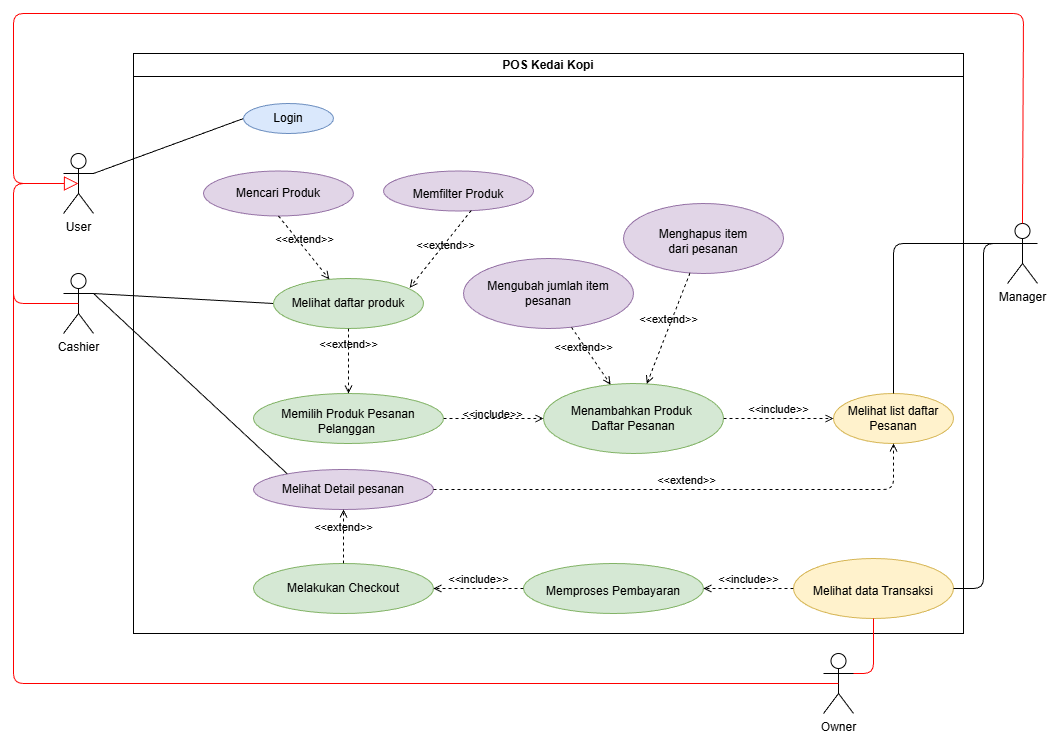

The diagram above was exported from draw.io. Its source (the exported page's mxGraphModel, read from the mxfile embedded in the PNG):
<mxGraphModel dx="505" dy="933" grid="1" gridSize="10" guides="1" tooltips="1" connect="1" arrows="1" fold="1" page="1" pageScale="1" pageWidth="850" pageHeight="1100" math="0" shadow="0">
  <root>
    <mxCell id="0" />
    <mxCell id="1" parent="0" />
    <mxCell id="9" value="Mengubah jumlah item pesanan" style="ellipse;whiteSpace=wrap;html=1;fillColor=#e1d5e7;strokeColor=#9673a6;" parent="1" vertex="1">
      <mxGeometry x="570" y="305" width="170" height="70" as="geometry" />
    </mxCell>
    <mxCell id="10" value="&lt;table&gt;&lt;tbody&gt;&lt;tr&gt;&lt;td data-col-size=&quot;sm&quot; data-end=&quot;2142&quot; data-start=&quot;2129&quot;&gt;&lt;font style=&quot;color: rgb(0, 0, 0);&quot;&gt;&lt;strong data-end=&quot;2141&quot; data-start=&quot;2131&quot;&gt;&lt;/strong&gt;&lt;/font&gt;&lt;/td&gt;&lt;/tr&gt;&lt;/tbody&gt;&lt;/table&gt;&lt;table&gt;&lt;tbody&gt;&lt;tr&gt;&lt;td data-end=&quot;2174&quot; data-start=&quot;2142&quot; data-col-size=&quot;sm&quot;&gt;&lt;font style=&quot;color: rgb(0, 0, 0);&quot;&gt;Menghapus item dari&amp;nbsp;&lt;span style=&quot;color: rgb(0, 0, 0);&quot;&gt;pesanan&lt;/span&gt;&lt;/font&gt;&lt;/td&gt;&lt;/tr&gt;&lt;/tbody&gt;&lt;/table&gt;" style="ellipse;whiteSpace=wrap;html=1;fillColor=#e1d5e7;strokeColor=#9673a6;" parent="1" vertex="1">
      <mxGeometry x="730" y="250" width="160" height="70" as="geometry" />
    </mxCell>
    <mxCell id="12" value="Melakukan Checkout" style="ellipse;whiteSpace=wrap;html=1;fillColor=#d5e8d4;strokeColor=#82b366;" parent="1" vertex="1">
      <mxGeometry x="360" y="610" width="180" height="50" as="geometry" />
    </mxCell>
    <mxCell id="17" value="User" style="shape=umlActor;verticalLabelPosition=bottom;verticalAlign=top;html=1;" parent="1" vertex="1">
      <mxGeometry x="170" y="200" width="30" height="60" as="geometry" />
    </mxCell>
    <mxCell id="18" value="Owner" style="shape=umlActor;verticalLabelPosition=bottom;verticalAlign=top;html=1;" parent="1" vertex="1">
      <mxGeometry x="930" y="700" width="30" height="60" as="geometry" />
    </mxCell>
    <mxCell id="20" value="Cashier" style="shape=umlActor;verticalLabelPosition=bottom;verticalAlign=top;html=1;" parent="1" vertex="1">
      <mxGeometry x="170" y="320" width="30" height="60" as="geometry" />
    </mxCell>
    <mxCell id="21" value="Manager" style="shape=umlActor;verticalLabelPosition=bottom;verticalAlign=top;html=1;" parent="1" vertex="1">
      <mxGeometry x="1114" y="270" width="30" height="60" as="geometry" />
    </mxCell>
    <mxCell id="22" value="" style="endArrow=block;endFill=0;endSize=12;html=1;entryX=0.5;entryY=0.5;entryDx=0;entryDy=0;entryPerimeter=0;exitX=0.5;exitY=0.5;exitDx=0;exitDy=0;exitPerimeter=0;strokeColor=#FF0000;strokeWidth=1;" parent="1" source="20" target="17" edge="1">
      <mxGeometry width="160" relative="1" as="geometry">
        <mxPoint x="180" y="450" as="sourcePoint" />
        <mxPoint x="340" y="450" as="targetPoint" />
        <Array as="points">
          <mxPoint x="120" y="350" />
          <mxPoint x="120" y="230" />
        </Array>
      </mxGeometry>
    </mxCell>
    <mxCell id="23" value="" style="endArrow=block;endFill=0;endSize=12;html=1;exitX=0.5;exitY=0.5;exitDx=0;exitDy=0;exitPerimeter=0;strokeColor=#FF0000;strokeWidth=1;entryX=0.5;entryY=0.5;entryDx=0;entryDy=0;entryPerimeter=0;" parent="1" source="18" target="17" edge="1">
      <mxGeometry width="160" relative="1" as="geometry">
        <mxPoint x="195" y="350" as="sourcePoint" />
        <mxPoint x="180" y="230" as="targetPoint" />
        <Array as="points">
          <mxPoint x="120" y="730" />
          <mxPoint x="120" y="470" />
          <mxPoint x="120" y="230" />
        </Array>
      </mxGeometry>
    </mxCell>
    <mxCell id="24" value="" style="endArrow=block;endFill=0;endSize=12;html=1;entryX=0.5;entryY=0.5;entryDx=0;entryDy=0;entryPerimeter=0;exitX=0.5;exitY=0;exitDx=0;exitDy=0;exitPerimeter=0;strokeColor=#FF0000;strokeWidth=1;" parent="1" source="21" target="17" edge="1">
      <mxGeometry width="160" relative="1" as="geometry">
        <mxPoint x="1100" y="320" as="sourcePoint" />
        <mxPoint x="195" y="240" as="targetPoint" />
        <Array as="points">
          <mxPoint x="1130" y="60" />
          <mxPoint x="120" y="60" />
          <mxPoint x="120" y="230" />
        </Array>
      </mxGeometry>
    </mxCell>
    <mxCell id="26" value="" style="endArrow=none;html=1;exitX=1;exitY=0.3333333333333333;exitDx=0;exitDy=0;exitPerimeter=0;entryX=0;entryY=0.5;entryDx=0;entryDy=0;" parent="1" source="17" target="15" edge="1">
      <mxGeometry width="50" height="50" relative="1" as="geometry">
        <mxPoint x="250" y="320" as="sourcePoint" />
        <mxPoint x="300" y="270" as="targetPoint" />
      </mxGeometry>
    </mxCell>
    <mxCell id="29" value="POS Kedai Kopi" style="swimlane;whiteSpace=wrap;html=1;container=0;movable=1;resizable=1;rotatable=1;deletable=1;editable=1;locked=0;connectable=1;" parent="1" vertex="1">
      <mxGeometry x="240" y="100" width="830" height="580" as="geometry" />
    </mxCell>
    <mxCell id="14" value="&lt;table&gt;&lt;tbody&gt;&lt;tr&gt;&lt;td data-col-size=&quot;sm&quot; data-end=&quot;2881&quot; data-start=&quot;2868&quot;&gt;&lt;strong data-end=&quot;2880&quot; data-start=&quot;2870&quot;&gt;&lt;/strong&gt;&lt;/td&gt;&lt;/tr&gt;&lt;/tbody&gt;&lt;/table&gt;&lt;table&gt;&lt;tbody&gt;&lt;tr&gt;&lt;td data-col-size=&quot;sm&quot; data-end=&quot;2904&quot; data-start=&quot;2881&quot;&gt;Memproses Pembayaran&lt;/td&gt;&lt;/tr&gt;&lt;/tbody&gt;&lt;/table&gt;" style="ellipse;whiteSpace=wrap;html=1;fillColor=#d5e8d4;strokeColor=#82b366;" parent="29" vertex="1">
      <mxGeometry x="390" y="510" width="180" height="50" as="geometry" />
    </mxCell>
    <mxCell id="11" value="Melihat list daftar Pesanan" style="ellipse;whiteSpace=wrap;html=1;fillColor=#fff2cc;strokeColor=#d6b656;" parent="29" vertex="1">
      <mxGeometry x="700" y="340" width="120" height="50" as="geometry" />
    </mxCell>
    <mxCell id="16" value="&lt;table&gt;&lt;tbody&gt;&lt;tr&gt;&lt;td data-col-size=&quot;sm&quot; data-end=&quot;2881&quot; data-start=&quot;2868&quot;&gt;&lt;strong data-end=&quot;2880&quot; data-start=&quot;2870&quot;&gt;&lt;/strong&gt;&lt;/td&gt;&lt;/tr&gt;&lt;/tbody&gt;&lt;/table&gt;&lt;table&gt;&lt;tbody&gt;&lt;tr&gt;&lt;td data-col-size=&quot;sm&quot; data-end=&quot;2904&quot; data-start=&quot;2881&quot;&gt;Melihat data Transaksi&lt;/td&gt;&lt;/tr&gt;&lt;/tbody&gt;&lt;/table&gt;" style="ellipse;whiteSpace=wrap;html=1;fillColor=#fff2cc;strokeColor=#d6b656;" parent="29" vertex="1">
      <mxGeometry x="660" y="505" width="160" height="60" as="geometry" />
    </mxCell>
    <mxCell id="50" value="&amp;lt;&amp;lt;include&amp;gt;&amp;gt;" style="html=1;verticalAlign=bottom;labelBackgroundColor=none;endArrow=open;endFill=0;dashed=1;exitX=0;exitY=0.5;exitDx=0;exitDy=0;entryX=1;entryY=0.5;entryDx=0;entryDy=0;" parent="29" source="16" target="14" edge="1">
      <mxGeometry width="160" relative="1" as="geometry">
        <mxPoint x="340" y="650" as="sourcePoint" />
        <mxPoint x="500" y="650" as="targetPoint" />
      </mxGeometry>
    </mxCell>
    <mxCell id="31" value="" style="endArrow=none;html=1;exitX=1;exitY=0.3333333333333333;exitDx=0;exitDy=0;exitPerimeter=0;entryX=0;entryY=0.5;entryDx=0;entryDy=0;" parent="1" source="20" target="3" edge="1">
      <mxGeometry width="50" height="50" relative="1" as="geometry">
        <mxPoint x="270" y="410" as="sourcePoint" />
        <mxPoint x="320" y="360" as="targetPoint" />
      </mxGeometry>
    </mxCell>
    <mxCell id="15" value="Login" style="ellipse;whiteSpace=wrap;html=1;fillColor=#dae8fc;strokeColor=#6c8ebf;" parent="1" vertex="1">
      <mxGeometry x="350" y="150" width="90" height="30" as="geometry" />
    </mxCell>
    <mxCell id="5" value="&lt;table&gt;&lt;tbody&gt;&lt;tr&gt;&lt;td data-col-size=&quot;sm&quot; data-end=&quot;1399&quot; data-start=&quot;1386&quot;&gt;&lt;font style=&quot;color: rgb(0, 0, 0);&quot;&gt;&lt;strong data-end=&quot;1398&quot; data-start=&quot;1388&quot;&gt;&lt;/strong&gt;&lt;/font&gt;&lt;/td&gt;&lt;/tr&gt;&lt;/tbody&gt;&lt;/table&gt;&lt;table&gt;&lt;tbody&gt;&lt;tr&gt;&lt;td data-end=&quot;1418&quot; data-start=&quot;1399&quot; data-col-size=&quot;sm&quot;&gt;&lt;font style=&quot;color: rgb(0, 0, 0);&quot;&gt;Memfilter Produk&lt;/font&gt;&lt;/td&gt;&lt;/tr&gt;&lt;/tbody&gt;&lt;/table&gt;" style="ellipse;whiteSpace=wrap;html=1;verticalAlign=top;fillColor=#e1d5e7;strokeColor=#9673a6;" parent="1" vertex="1">
      <mxGeometry x="490" y="217.5" width="150" height="40" as="geometry" />
    </mxCell>
    <mxCell id="4" value="Mencari Produk" style="ellipse;whiteSpace=wrap;html=1;fillColor=#e1d5e7;strokeColor=#9673a6;" parent="1" vertex="1">
      <mxGeometry x="310" y="217.5" width="150" height="45" as="geometry" />
    </mxCell>
    <mxCell id="3" value="Melihat daftar produk" style="ellipse;whiteSpace=wrap;html=1;fillColor=#d5e8d4;strokeColor=#82b366;" parent="1" vertex="1">
      <mxGeometry x="380" y="325" width="150" height="50" as="geometry" />
    </mxCell>
    <mxCell id="32" value="&amp;lt;&amp;lt;extend&amp;gt;&amp;gt;" style="html=1;verticalAlign=bottom;labelBackgroundColor=none;endArrow=open;endFill=0;dashed=1;entryX=0.908;entryY=0.185;entryDx=0;entryDy=0;entryPerimeter=0;exitX=0.585;exitY=0.986;exitDx=0;exitDy=0;exitPerimeter=0;" parent="1" source="5" target="3" edge="1">
      <mxGeometry x="0.0173" y="7" width="160" relative="1" as="geometry">
        <mxPoint x="360" y="430" as="sourcePoint" />
        <mxPoint x="520" y="430" as="targetPoint" />
        <mxPoint as="offset" />
      </mxGeometry>
    </mxCell>
    <mxCell id="33" value="&amp;lt;&amp;lt;extend&amp;gt;&amp;gt;" style="html=1;verticalAlign=bottom;labelBackgroundColor=none;endArrow=open;endFill=0;dashed=1;exitX=0.5;exitY=1;exitDx=0;exitDy=0;" parent="1" source="4" target="3" edge="1">
      <mxGeometry x="0.0303" width="160" relative="1" as="geometry">
        <mxPoint x="430" y="300" as="sourcePoint" />
        <mxPoint x="590" y="300" as="targetPoint" />
        <mxPoint as="offset" />
      </mxGeometry>
    </mxCell>
    <mxCell id="6" value="&lt;table&gt;&lt;tbody&gt;&lt;tr&gt;&lt;td data-col-size=&quot;sm&quot; data-end=&quot;1789&quot; data-start=&quot;1776&quot;&gt;&lt;strong data-end=&quot;1788&quot; data-start=&quot;1778&quot;&gt;&lt;/strong&gt;&lt;/td&gt;&lt;/tr&gt;&lt;/tbody&gt;&lt;/table&gt;&lt;table&gt;&lt;tbody&gt;&lt;tr&gt;&lt;td data-end=&quot;1814&quot; data-start=&quot;1789&quot; data-col-size=&quot;sm&quot;&gt;Memilih Produk Pesanan Pelanggan&amp;nbsp;&lt;/td&gt;&lt;/tr&gt;&lt;/tbody&gt;&lt;/table&gt;" style="ellipse;whiteSpace=wrap;html=1;fillColor=#d5e8d4;strokeColor=#82b366;" parent="1" vertex="1">
      <mxGeometry x="360" y="440" width="190" height="50" as="geometry" />
    </mxCell>
    <mxCell id="7" value="Menambahkan Produk&amp;nbsp;&lt;br&gt;Daftar Pesanan" style="ellipse;whiteSpace=wrap;html=1;fillColor=#d5e8d4;strokeColor=#82b366;" parent="1" vertex="1">
      <mxGeometry x="650" y="430" width="180" height="70" as="geometry" />
    </mxCell>
    <mxCell id="37" value="&amp;lt;&amp;lt;extend&amp;gt;&amp;gt;" style="html=1;verticalAlign=bottom;labelBackgroundColor=none;endArrow=open;endFill=0;dashed=1;exitX=0.5;exitY=1;exitDx=0;exitDy=0;entryX=0.5;entryY=0;entryDx=0;entryDy=0;" parent="1" source="3" target="6" edge="1">
      <mxGeometry x="-0.2" width="160" relative="1" as="geometry">
        <mxPoint x="395" y="273" as="sourcePoint" />
        <mxPoint x="550" y="390" as="targetPoint" />
        <mxPoint as="offset" />
      </mxGeometry>
    </mxCell>
    <mxCell id="38" value="&amp;lt;&amp;lt;include&amp;gt;&amp;gt;" style="html=1;verticalAlign=bottom;labelBackgroundColor=none;endArrow=open;endFill=0;dashed=1;entryX=0;entryY=0.5;entryDx=0;entryDy=0;" parent="1" source="6" target="7" edge="1">
      <mxGeometry y="-5" width="160" relative="1" as="geometry">
        <mxPoint x="540" y="465" as="sourcePoint" />
        <mxPoint x="570" y="540" as="targetPoint" />
        <mxPoint as="offset" />
      </mxGeometry>
    </mxCell>
    <mxCell id="13" value="Melihat Detail pesanan" style="ellipse;whiteSpace=wrap;html=1;fillColor=#e1d5e7;strokeColor=#9673a6;" parent="1" vertex="1">
      <mxGeometry x="360" y="516" width="180" height="40" as="geometry" />
    </mxCell>
    <mxCell id="41" value="" style="endArrow=none;html=1;entryX=1;entryY=0.3333333333333333;entryDx=0;entryDy=0;entryPerimeter=0;exitX=0.188;exitY=0.111;exitDx=0;exitDy=0;exitPerimeter=0;" parent="1" source="13" target="20" edge="1">
      <mxGeometry width="50" height="50" relative="1" as="geometry">
        <mxPoint x="190" y="540" as="sourcePoint" />
        <mxPoint x="240" y="490" as="targetPoint" />
      </mxGeometry>
    </mxCell>
    <mxCell id="43" value="&amp;lt;&amp;lt;include&amp;gt;&amp;gt;" style="html=1;verticalAlign=bottom;labelBackgroundColor=none;endArrow=open;endFill=0;dashed=1;entryX=1;entryY=0.5;entryDx=0;entryDy=0;" parent="1" source="14" target="12" edge="1">
      <mxGeometry width="160" relative="1" as="geometry">
        <mxPoint x="500" y="710" as="sourcePoint" />
        <mxPoint x="660" y="710" as="targetPoint" />
      </mxGeometry>
    </mxCell>
    <mxCell id="44" value="&amp;lt;&amp;lt;include&amp;gt;&amp;gt;" style="html=1;verticalAlign=bottom;labelBackgroundColor=none;endArrow=open;endFill=0;dashed=1;exitX=1;exitY=0.5;exitDx=0;exitDy=0;" parent="1" source="7" target="11" edge="1">
      <mxGeometry width="160" relative="1" as="geometry">
        <mxPoint x="680" y="490" as="sourcePoint" />
        <mxPoint x="950" y="350" as="targetPoint" />
      </mxGeometry>
    </mxCell>
    <mxCell id="45" value="&amp;lt;&amp;lt;extend&amp;gt;&amp;gt;" style="html=1;verticalAlign=bottom;labelBackgroundColor=none;endArrow=open;endFill=0;dashed=1;" parent="1" source="9" target="7" edge="1">
      <mxGeometry x="-0.1005" y="-6" width="160" relative="1" as="geometry">
        <mxPoint x="640" y="410" as="sourcePoint" />
        <mxPoint x="740" y="560" as="targetPoint" />
        <mxPoint as="offset" />
      </mxGeometry>
    </mxCell>
    <mxCell id="47" value="&amp;lt;&amp;lt;extend&amp;gt;&amp;gt;" style="html=1;verticalAlign=bottom;labelBackgroundColor=none;endArrow=open;endFill=0;dashed=1;" parent="1" source="10" target="7" edge="1">
      <mxGeometry width="160" relative="1" as="geometry">
        <mxPoint x="820" y="360" as="sourcePoint" />
        <mxPoint x="900" y="350" as="targetPoint" />
      </mxGeometry>
    </mxCell>
    <mxCell id="49" value="&amp;lt;&amp;lt;extend&amp;gt;&amp;gt;" style="html=1;verticalAlign=bottom;labelBackgroundColor=none;endArrow=open;endFill=0;dashed=1;entryX=0.5;entryY=1;entryDx=0;entryDy=0;" parent="1" source="12" target="13" edge="1">
      <mxGeometry width="160" relative="1" as="geometry">
        <mxPoint x="610" y="540" as="sourcePoint" />
        <mxPoint x="770" y="540" as="targetPoint" />
      </mxGeometry>
    </mxCell>
    <mxCell id="52" value="" style="endArrow=none;html=1;entryX=1;entryY=0.3333333333333333;entryDx=0;entryDy=0;entryPerimeter=0;exitX=0.5;exitY=1;exitDx=0;exitDy=0;strokeColor=#FF0000;" parent="1" source="16" target="18" edge="1">
      <mxGeometry width="50" height="50" relative="1" as="geometry">
        <mxPoint x="404" y="530" as="sourcePoint" />
        <mxPoint x="195" y="360" as="targetPoint" />
        <Array as="points">
          <mxPoint x="980" y="720" />
        </Array>
      </mxGeometry>
    </mxCell>
    <mxCell id="53" value="" style="endArrow=none;html=1;entryX=0.5;entryY=0;entryDx=0;entryDy=0;exitX=0;exitY=0.3333333333333333;exitDx=0;exitDy=0;exitPerimeter=0;strokeColor=#000000;strokeWidth=1;" parent="1" source="21" target="11" edge="1">
      <mxGeometry width="50" height="50" relative="1" as="geometry">
        <mxPoint x="990" y="675" as="sourcePoint" />
        <mxPoint x="955" y="740" as="targetPoint" />
        <Array as="points">
          <mxPoint x="1000" y="290" />
        </Array>
      </mxGeometry>
    </mxCell>
    <mxCell id="54" value="" style="endArrow=none;html=1;entryX=1;entryY=0.5;entryDx=0;entryDy=0;exitX=0;exitY=0.3333333333333333;exitDx=0;exitDy=0;exitPerimeter=0;strokeColor=#000000;strokeWidth=1;" parent="1" source="21" target="16" edge="1">
      <mxGeometry width="50" height="50" relative="1" as="geometry">
        <mxPoint x="1000" y="685" as="sourcePoint" />
        <mxPoint x="965" y="750" as="targetPoint" />
        <Array as="points">
          <mxPoint x="1090" y="290" />
          <mxPoint x="1090" y="635" />
        </Array>
      </mxGeometry>
    </mxCell>
    <mxCell id="55" value="&amp;lt;&amp;lt;extend&amp;gt;&amp;gt;" style="html=1;verticalAlign=bottom;labelBackgroundColor=none;endArrow=open;endFill=0;dashed=1;entryX=0.5;entryY=1;entryDx=0;entryDy=0;exitX=1;exitY=0.5;exitDx=0;exitDy=0;" parent="1" source="13" target="11" edge="1">
      <mxGeometry width="160" relative="1" as="geometry">
        <mxPoint x="440" y="870" as="sourcePoint" />
        <mxPoint x="600" y="870" as="targetPoint" />
        <Array as="points">
          <mxPoint x="1000" y="536" />
        </Array>
      </mxGeometry>
    </mxCell>
  </root>
</mxGraphModel>